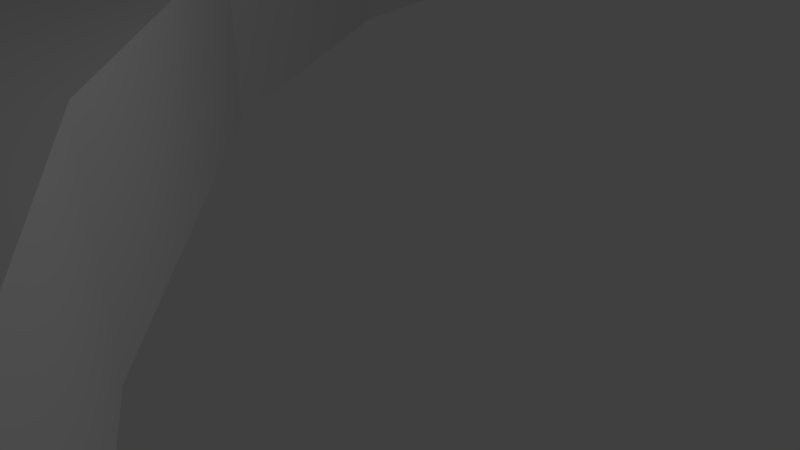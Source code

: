 # Source: quadropod_lower_leg1.blend  (saved by Blender 2.63.17; exported with 4.5.12 LTS)
import bpy
from mathutils import Matrix  # noqa: F401  (used for matrix-valued properties, if any)

bpy.ops.wm.read_factory_settings(use_empty=True)
scene = bpy.context.scene
scene.name = 'Scene'

# ---- collections
col_collection_1 = bpy.data.collections.new('Collection 1'); scene.collection.children.link(col_collection_1)

# ---- world
world_world = bpy.data.worlds.new('World'); scene.world = world_world
world_world.color = (0.05088, 0.05088, 0.05088)
world_world.use_sun_shadow = False
world_world.sun_shadow_jitter_overblur = 0.0
world_world.cycles.sampling_method = 'MANUAL'
world_world.cycles.sample_map_resolution = 256

# ---- cameras
cam_camera = bpy.data.cameras.new('Camera')
cam_camera.clip_end = 100.0
cam_camera.lens = 35.0
cam_camera.sensor_width = 32.0
cam_camera.sensor_height = 18.0
cam_camera.ortho_scale = 7.314
cam_camera.dof.focus_distance = 0.0
cam_camera.dof.aperture_fstop = 128.0

# ---- lights
light_lamp = bpy.data.lights.new('Lamp', 'POINT')
light_lamp.transmission_factor = 0.0
light_lamp.cutoff_distance = 30.0
light_lamp.energy = 100.0
light_lamp.shadow_buffer_clip_start = 1.001
light_lamp.shadow_soft_size = 1.0
light_lamp.shadow_maximum_resolution = 0.006
light_lamp.use_absolute_resolution = True
light_lamp.cycles.use_multiple_importance_sampling = False

# ---- meshes
me_mesh_001 = bpy.data.meshes.new('Mesh.001')
me_mesh_001.from_pydata([(32.77, -27.06, 0.0), (32.6, -26.95, 0.0), (32.45, -26.83, 0.0), (32.31, -26.7, 0.0), (32.19, -26.56, 0.0), (32.11, -26.43, 0.0), (32.06, -26.3, 0.0), (32.06, -26.17, 0.0), (32.11, -26.06, 0.0), (32.21, -25.96, 0.0), (32.39, -25.87, 0.0), (32.63, -25.81, 0.0), (32.95, -25.78, 0.0), (33.91, -25.74, 0.0), (34.91, -25.73, 0.0), (35.95, -25.74, 0.0), (37.03, -25.74, 0.0), (38.13, -25.74, 0.0), (39.25, -25.7, 0.0), (40.39, -25.62, 0.0), (41.55, -25.49, 0.0), (42.71, -25.3, 0.0), (43.87, -25.01, 0.0), (45.03, -24.64, 0.0), (46.19, -24.15, 0.0), (46.4, -24.05, 0.0), (46.58, -23.97, 0.0), (46.74, -23.91, 0.0), (46.88, -23.87, 0.0), (47.01, -23.85, 0.0), (47.13, -23.85, 0.0), (47.26, -23.87, 0.0), (47.38, -23.92, 0.0), (47.52, -24.0, 0.0), (47.67, -24.1, 0.0), (47.84, -24.24, 0.0), (48.03, -24.4, 0.0), (48.38, -24.71, 0.0), (49.03, -25.29, 0.0), (49.97, -26.1, 0.0), (51.17, -27.11, 0.0), (52.63, -28.27, 0.0), (54.32, -29.55, 0.0), (56.22, -30.9, 0.0), (58.32, -32.3, 0.0), (60.61, -33.7, 0.0), (63.06, -35.07, 0.0), (65.65, -36.36, 0.0), (68.38, -37.53, 0.0), (68.52, -37.6, 0.0), (68.63, -37.67, 0.0), (68.71, -37.74, 0.0), (68.77, -37.81, 0.0), (68.8, -37.88, 0.0), (68.8, -37.96, 0.0), (68.77, -38.03, 0.0), (68.71, -38.11, 0.0), (68.63, -38.18, 0.0), (68.51, -38.25, 0.0), (68.37, -38.31, 0.0), (68.2, -38.37, 0.0), (67.06, -38.5, 0.0), (65.29, -38.38, 0.0), (62.98, -38.02, 0.0), (60.21, -37.45, 0.0), (57.09, -36.68, 0.0), (53.69, -35.73, 0.0), (50.12, -34.61, 0.0), (46.46, -33.34, 0.0), (42.81, -31.93, 0.0), (39.25, -30.41, 0.0), (35.87, -28.78, 0.0), (129.1, -49.1, 0.0), (100.2, -49.21, 0.0), (75.94, -48.08, 0.0), (55.84, -45.94, 0.0), (39.52, -43.01, 0.0), (26.58, -39.49, 0.0), (16.63, -35.61, 0.0), (9.245, -31.6, 0.0), (4.037, -27.66, 0.0), (0.5991, -24.02, 0.0), (-1.472, -20.89, 0.0), (-2.581, -18.5, 0.0), (-3.129, -17.05, 0.0), (-3.444, -16.28, 0.0), (-3.699, -15.51, 0.0), (-3.901, -14.73, 0.0), (-4.056, -13.96, 0.0), (-4.17, -13.2, 0.0), (-4.249, -12.44, 0.0), (-4.299, -11.7, 0.0), (-4.327, -10.98, 0.0), (-4.338, -10.27, 0.0), (-4.34, -9.589, 0.0), (-4.337, -8.934, 0.0), (-4.336, -8.309, 0.0), (-4.335, -7.687, 0.0), (-4.327, -7.02, 0.0), (-4.314, -6.325, 0.0), (-4.296, -5.617, 0.0), (-4.273, -4.912, 0.0), (-4.246, -4.226, 0.0), (-4.217, -3.575, 0.0), (-4.185, -2.975, 0.0), (-4.152, -2.442, 0.0), (-4.117, -1.992, 0.0), (-4.083, -1.641, 0.0), (-4.049, -1.405, 0.0), (-3.829, -0.3162, 0.0), (-3.619, 0.5748, 0.0), (-3.4, 1.287, 0.0), (-3.157, 1.84, 0.0), (-2.87, 2.252, 0.0), (-2.522, 2.544, 0.0), (-2.096, 2.733, 0.0), (-1.573, 2.839, 0.0), (-0.937, 2.881, 0.0), (-0.1692, 2.879, 0.0), (0.7476, 2.852, 0.0), (1.831, 2.818, 0.0), (2.035, 2.813, 0.0), (2.237, 2.806, 0.0), (2.436, 2.796, 0.0), (2.628, 2.78, 0.0), (2.811, 2.757, 0.0), (2.982, 2.723, 0.0), (3.138, 2.678, 0.0), (3.278, 2.619, 0.0), (3.398, 2.544, 0.0), (3.496, 2.45, 0.0), (3.569, 2.337, 0.0), (3.615, 2.201, 0.0), (44.61, 2.062, 0.0), (44.68, 2.266, 0.0), (44.85, 2.433, 0.0), (45.12, 2.567, 0.0), (45.46, 2.671, 0.0), (45.86, 2.748, 0.0), (46.29, 2.803, 0.0), (46.74, 2.839, 0.0), (47.18, 2.86, 0.0), (47.59, 2.869, 0.0), (47.97, 2.871, 0.0), (48.27, 2.868, 0.0), (48.5, 2.865, 0.0), (49.74, 2.785, 0.0), (50.7, 2.576, 0.0), (51.42, 2.236, 0.0), (51.93, 1.762, 0.0), (52.27, 1.152, 0.0), (52.47, 0.4043, 0.0), (52.57, -0.4837, 0.0), (52.59, -1.514, 0.0), (52.57, -2.689, 0.0), (52.55, -4.011, 0.0), (52.55, -5.481, 0.0), (52.61, -7.103, 0.0), (54.44, -15.16, 0.0), (58.51, -21.83, 0.0), (64.41, -27.26, 0.0), (71.7, -31.58, 0.0), (79.97, -34.92, 0.0), (88.77, -37.41, 0.0), (97.7, -39.2, 0.0), (129.1, -42.1, 0.0), (3.615, -17.1, 0.0), (44.61, -17.1, 0.0), (132.6, -45.6, 0.0), (132.1, -47.35, 0.0), (130.9, -48.63, 0.0), (130.9, -42.57, 0.0), (132.1, -43.85, 0.0), (104.1, -40.92, 0.0), (104.1, -48.53, 0.0), (0.914, -3.353, 0.0), (0.3649, -3.902, 0.0), (-0.3851, -4.103, 0.0), (-1.135, -3.902, 0.0), (-1.684, -3.353, 0.0), (-1.885, -2.603, 0.0), (-1.684, -1.853, 0.0), (-1.135, -1.304, 0.0), (-0.3851, -1.103, 0.0), (0.3649, -1.304, 0.0), (0.914, -1.853, 0.0), (1.115, -2.603, 0.0), (0.914, -12.35, 0.0), (0.3649, -12.9, 0.0), (-0.3851, -13.1, 0.0), (-1.135, -12.9, 0.0), (-1.684, -12.35, 0.0), (-1.885, -11.6, 0.0), (-1.684, -10.85, 0.0), (-1.135, -10.3, 0.0), (-0.3851, -10.1, 0.0), (0.3649, -10.3, 0.0), (0.914, -10.85, 0.0), (1.115, -11.6, 0.0), (50.11, -2.603, 0.0), (50.11, -11.6, 0.0), (49.91, -3.353, 0.0), (49.36, -3.902, 0.0), (48.61, -4.103, 0.0), (47.86, -3.902, 0.0), (47.32, -3.353, 0.0), (47.11, -2.603, 0.0), (47.32, -1.853, 0.0), (47.86, -1.304, 0.0), (48.61, -1.103, 0.0), (49.36, -1.304, 0.0), (49.91, -1.853, 0.0), (49.91, -12.35, 0.0), (49.36, -12.9, 0.0), (48.61, -13.1, 0.0), (47.86, -12.9, 0.0), (47.32, -12.35, 0.0), (47.11, -11.6, 0.0), (47.32, -10.85, 0.0), (47.86, -10.3, 0.0), (48.61, -10.1, 0.0), (49.36, -10.3, 0.0), (49.91, -10.85, 0.0), (127.6, -45.6, 0.0), (127.8, -44.85, 0.0), (128.4, -44.3, 0.0), (129.1, -44.1, 0.0), (129.9, -44.3, 0.0), (130.4, -44.85, 0.0), (130.6, -45.6, 0.0), (130.4, -46.35, 0.0), (129.9, -46.9, 0.0), (129.1, -47.1, 0.0), (128.4, -46.9, 0.0), (127.8, -46.35, 0.0), (104.1, -40.1, 0.0), (104.1, -49.2, 0.0), (104.1, -49.2, 3.0), (104.1, -40.1, 3.0), (127.8, -46.35, 3.0), (128.4, -46.9, 3.0), (129.1, -47.1, 3.0), (129.9, -46.9, 3.0), (130.4, -46.35, 3.0), (130.6, -45.6, 3.0), (130.4, -44.85, 3.0), (129.9, -44.3, 3.0), (129.1, -44.1, 3.0), (128.4, -44.3, 3.0), (127.8, -44.85, 3.0), (127.6, -45.6, 3.0), (49.91, -10.85, 3.0), (49.36, -10.3, 3.0), (48.61, -10.1, 3.0), (47.86, -10.3, 3.0), (47.32, -10.85, 3.0), (47.11, -11.6, 3.0), (47.32, -12.35, 3.0), (47.86, -12.9, 3.0), (48.61, -13.1, 3.0), (49.36, -12.9, 3.0), (49.91, -12.35, 3.0), (49.91, -1.853, 3.0), (49.36, -1.304, 3.0), (48.61, -1.103, 3.0), (47.86, -1.304, 3.0), (47.32, -1.853, 3.0), (47.11, -2.603, 3.0), (47.32, -3.353, 3.0), (47.86, -3.902, 3.0), (48.61, -4.103, 3.0), (49.36, -3.902, 3.0), (49.91, -3.353, 3.0), (50.11, -11.6, 3.0), (50.11, -2.603, 3.0), (1.115, -11.6, 3.0), (0.914, -10.85, 3.0), (0.3649, -10.3, 3.0), (-0.3851, -10.1, 3.0), (-1.135, -10.3, 3.0), (-1.684, -10.85, 3.0), (-1.885, -11.6, 3.0), (-1.684, -12.35, 3.0), (-1.135, -12.9, 3.0), (-0.3851, -13.1, 3.0), (0.3649, -12.9, 3.0), (0.914, -12.35, 3.0), (1.115, -2.603, 3.0), (0.914, -1.853, 3.0), (0.3649, -1.304, 3.0), (-0.3851, -1.103, 3.0), (-1.135, -1.304, 3.0), (-1.684, -1.853, 3.0), (-1.885, -2.603, 3.0), (-1.684, -3.353, 3.0), (-1.135, -3.902, 3.0), (-0.3851, -4.103, 3.0), (0.3649, -3.902, 3.0), (0.914, -3.353, 3.0), (104.1, -48.53, 3.0), (104.1, -40.92, 3.0), (132.1, -43.85, 3.0), (130.9, -42.57, 3.0), (130.9, -48.63, 3.0), (132.1, -47.35, 3.0), (132.6, -45.6, 3.0), (44.61, -17.1, 3.0), (3.615, -17.1, 3.0), (129.1, -42.1, 3.0), (97.7, -39.2, 3.0), (88.77, -37.41, 3.0), (79.97, -34.92, 3.0), (71.7, -31.58, 3.0), (64.41, -27.26, 3.0), (58.51, -21.83, 3.0), (54.44, -15.16, 3.0), (52.61, -7.103, 3.0), (52.55, -5.481, 3.0), (52.55, -4.011, 3.0), (52.57, -2.689, 3.0), (52.59, -1.514, 3.0), (52.57, -0.4837, 3.0), (52.47, 0.4043, 3.0), (52.27, 1.152, 3.0), (51.93, 1.762, 3.0), (51.42, 2.236, 3.0), (50.7, 2.576, 3.0), (49.74, 2.785, 3.0), (48.5, 2.865, 3.0), (48.27, 2.868, 3.0), (47.97, 2.871, 3.0), (47.59, 2.869, 3.0), (47.18, 2.86, 3.0), (46.74, 2.839, 3.0), (46.29, 2.803, 3.0), (45.86, 2.748, 3.0), (45.46, 2.671, 3.0), (45.12, 2.567, 3.0), (44.85, 2.433, 3.0), (44.68, 2.266, 3.0), (44.61, 2.062, 3.0), (3.615, 2.201, 3.0), (3.569, 2.337, 3.0), (3.496, 2.45, 3.0), (3.398, 2.544, 3.0), (3.278, 2.619, 3.0), (3.138, 2.678, 3.0), (2.982, 2.723, 3.0), (2.811, 2.757, 3.0), (2.628, 2.78, 3.0), (2.436, 2.796, 3.0), (2.237, 2.806, 3.0), (2.035, 2.813, 3.0), (1.831, 2.818, 3.0), (0.7476, 2.852, 3.0), (-0.1692, 2.879, 3.0), (-0.937, 2.881, 3.0), (-1.573, 2.839, 3.0), (-2.096, 2.733, 3.0), (-2.522, 2.544, 3.0), (-2.87, 2.252, 3.0), (-3.157, 1.84, 3.0), (-3.4, 1.287, 3.0), (-3.619, 0.5748, 3.0), (-3.829, -0.3162, 3.0), (-4.049, -1.405, 3.0), (-4.083, -1.641, 3.0), (-4.117, -1.992, 3.0), (-4.152, -2.442, 3.0), (-4.185, -2.975, 3.0), (-4.217, -3.575, 3.0), (-4.246, -4.226, 3.0), (-4.273, -4.912, 3.0), (-4.296, -5.617, 3.0), (-4.314, -6.325, 3.0), (-4.327, -7.02, 3.0), (-4.335, -7.687, 3.0), (-4.336, -8.309, 3.0), (-4.337, -8.934, 3.0), (-4.34, -9.589, 3.0), (-4.338, -10.27, 3.0), (-4.327, -10.98, 3.0), (-4.299, -11.7, 3.0), (-4.249, -12.44, 3.0), (-4.17, -13.2, 3.0), (-4.056, -13.96, 3.0), (-3.901, -14.73, 3.0), (-3.699, -15.51, 3.0), (-3.444, -16.28, 3.0), (-3.129, -17.05, 3.0), (-2.581, -18.5, 3.0), (-1.472, -20.89, 3.0), (0.5991, -24.02, 3.0), (4.037, -27.66, 3.0), (9.245, -31.6, 3.0), (16.63, -35.61, 3.0), (26.58, -39.49, 3.0), (39.52, -43.01, 3.0), (55.84, -45.94, 3.0), (75.94, -48.08, 3.0), (100.2, -49.21, 3.0), (129.1, -49.1, 3.0), (35.87, -28.78, 3.0), (39.25, -30.41, 3.0), (42.81, -31.93, 3.0), (46.46, -33.34, 3.0), (50.12, -34.61, 3.0), (53.69, -35.73, 3.0), (57.09, -36.68, 3.0), (60.21, -37.45, 3.0), (62.98, -38.02, 3.0), (65.29, -38.38, 3.0), (67.06, -38.5, 3.0), (68.2, -38.37, 3.0), (68.37, -38.31, 3.0), (68.51, -38.25, 3.0), (68.63, -38.18, 3.0), (68.71, -38.11, 3.0), (68.77, -38.03, 3.0), (68.8, -37.96, 3.0), (68.8, -37.88, 3.0), (68.77, -37.81, 3.0), (68.71, -37.74, 3.0), (68.63, -37.67, 3.0), (68.52, -37.6, 3.0), (68.38, -37.53, 3.0), (65.65, -36.36, 3.0), (63.06, -35.07, 3.0), (60.61, -33.7, 3.0), (58.32, -32.3, 3.0), (56.22, -30.9, 3.0), (54.32, -29.55, 3.0), (52.63, -28.27, 3.0), (51.17, -27.11, 3.0), (49.97, -26.1, 3.0), (49.03, -25.29, 3.0), (48.38, -24.71, 3.0), (48.03, -24.4, 3.0), (47.84, -24.24, 3.0), (47.67, -24.1, 3.0), (47.52, -24.0, 3.0), (47.38, -23.92, 3.0), (47.26, -23.87, 3.0), (47.13, -23.85, 3.0), (47.01, -23.85, 3.0), (46.88, -23.87, 3.0), (46.74, -23.91, 3.0), (46.58, -23.97, 3.0), (46.4, -24.05, 3.0), (46.19, -24.15, 3.0), (45.03, -24.64, 3.0), (43.87, -25.01, 3.0), (42.71, -25.3, 3.0), (41.55, -25.49, 3.0), (40.39, -25.62, 3.0), (39.25, -25.7, 3.0), (38.13, -25.74, 3.0), (37.03, -25.74, 3.0), (35.95, -25.74, 3.0), (34.91, -25.73, 3.0), (33.91, -25.74, 3.0), (32.95, -25.78, 3.0), (32.63, -25.81, 3.0), (32.39, -25.87, 3.0), (32.21, -25.96, 3.0), (32.11, -26.06, 3.0), (32.06, -26.17, 3.0), (32.06, -26.3, 3.0), (32.11, -26.43, 3.0), (32.19, -26.56, 3.0), (32.31, -26.7, 3.0), (32.45, -26.83, 3.0), (32.6, -26.95, 3.0), (32.77, -27.06, 3.0)], [], [(175, 176, 297, 298), (290, 183, 184, 289), (239, 234, 223, 250), (337, 336, 137, 136), (328, 327, 146, 145), (372, 371, 102, 101), (351, 350, 123, 122), (383, 382, 91, 90), (376, 375, 98, 97), (363, 362, 111, 110), (422, 51, 52, 421), (445, 28, 29, 444), (428, 45, 46, 427), (426, 47, 48, 425), (452, 21, 22, 451), (241, 232, 233, 240), (254, 219, 220, 253), (267, 206, 207, 266), (176, 177, 296, 297), (296, 177, 178, 295), (340, 339, 134, 133), (336, 335, 138, 137), (321, 320, 153, 152), (370, 369, 104, 103), (371, 370, 103, 102), (385, 384, 89, 88), (352, 351, 122, 121), (438, 35, 36, 437), (468, 5, 6, 467), (447, 26, 27, 446), (448, 25, 26, 447), (458, 15, 16, 457), (432, 41, 42, 431), (308, 302, 171, 165), (247, 226, 227, 246), (260, 213, 214, 259), (274, 199, 201, 272), (289, 184, 185, 288), (251, 222, 200, 273), (314, 313, 160, 159), (317, 316, 157, 156), (379, 378, 95, 94), (378, 377, 96, 95), (381, 380, 93, 92), (361, 360, 113, 112), (362, 361, 112, 111), (408, 65, 66, 407), (444, 29, 30, 443), (446, 27, 28, 445), (472, 1, 2, 471), (470, 3, 4, 469), (240, 233, 234, 239), (253, 220, 221, 252), (266, 207, 208, 265), (281, 192, 193, 280), (323, 322, 151, 150), (330, 329, 144, 143), (319, 318, 155, 154), (375, 374, 99, 98), (374, 373, 100, 99), (367, 366, 107, 106), (394, 393, 80, 79), (443, 30, 31, 442), (410, 63, 64, 409), (436, 37, 38, 435), (412, 61, 62, 411), (462, 11, 12, 461), (442, 31, 32, 441), (401, 299, 174, 72), (246, 227, 228, 245), (259, 214, 215, 258), (201, 202, 271, 272), (288, 185, 186, 287), (262, 211, 199, 274), (318, 317, 156, 155), (311, 310, 163, 162), (389, 388, 85, 84), (386, 385, 88, 87), (368, 367, 106, 105), (387, 386, 87, 86), (380, 379, 94, 93), (457, 16, 17, 456), (405, 68, 69, 404), (464, 9, 10, 463), (450, 23, 24, 449), (417, 56, 57, 416), (418, 55, 56, 417), (341, 307, 166, 132), (252, 221, 222, 251), (202, 203, 270, 271), (280, 193, 194, 279), (307, 306, 167, 166), (326, 325, 148, 147), (338, 337, 136, 135), (392, 391, 82, 81), (391, 390, 83, 82), (364, 363, 110, 109), (398, 397, 76, 75), (348, 347, 126, 125), (416, 57, 58, 415), (419, 54, 55, 418), (423, 50, 51, 422), (471, 2, 3, 470), (460, 13, 14, 459), (300, 173, 235, 238), (245, 228, 229, 244), (258, 215, 216, 257), (209, 210, 263, 264), (188, 285, 286, 187), (275, 198, 187, 286), (315, 314, 159, 158), (316, 315, 158, 157), (388, 387, 86, 85), (342, 341, 132, 131), (358, 357, 116, 115), (343, 342, 131, 130), (365, 364, 109, 108), (407, 66, 67, 406), (467, 6, 7, 466), (449, 24, 25, 448), (403, 70, 71, 402), (463, 10, 11, 462), (451, 22, 23, 450), (340, 133, 167, 306), (301, 305, 168, 172), (208, 209, 264, 265), (279, 194, 195, 278), (287, 186, 175, 298), (324, 323, 150, 149), (335, 334, 139, 138), (345, 344, 129, 128), (382, 381, 92, 91), (399, 398, 75, 74), (393, 392, 81, 80), (384, 383, 90, 89), (421, 52, 53, 420), (430, 43, 44, 429), (425, 48, 49, 424), (466, 7, 8, 465), (459, 14, 15, 458), (299, 237, 236, 174), (244, 229, 230, 243), (257, 216, 217, 256), (270, 203, 204, 269), (285, 188, 189, 284), (302, 301, 172, 171), (329, 328, 145, 144), (327, 326, 147, 146), (334, 333, 140, 139), (373, 372, 101, 100), (350, 349, 124, 123), (344, 343, 130, 129), (357, 356, 117, 116), (437, 36, 37, 436), (456, 17, 18, 455), (424, 49, 50, 423), (429, 44, 45, 428), (440, 33, 34, 439), (454, 19, 20, 453), (238, 235, 164, 309), (250, 223, 224, 249), (263, 210, 211, 262), (278, 195, 196, 277), (292, 181, 182, 291), (305, 304, 169, 168), (339, 338, 135, 134), (312, 311, 162, 161), (390, 389, 84, 83), (356, 355, 118, 117), (349, 348, 125, 124), (369, 368, 105, 104), (353, 352, 121, 120), (453, 20, 21, 452), (465, 8, 9, 464), (435, 38, 39, 434), (427, 46, 47, 426), (439, 34, 35, 438), (243, 230, 231, 242), (256, 217, 218, 255), (269, 204, 205, 268), (284, 189, 190, 283), (333, 332, 141, 140), (310, 309, 164, 163), (320, 319, 154, 153), (347, 346, 127, 126), (355, 354, 119, 118), (395, 394, 79, 78), (366, 365, 108, 107), (415, 58, 59, 414), (420, 53, 54, 419), (455, 18, 19, 454), (434, 39, 40, 433), (433, 40, 41, 432), (461, 12, 13, 460), (308, 165, 173, 300), (249, 224, 225, 248), (273, 200, 212, 261), (190, 191, 282, 283), (291, 182, 183, 290), (304, 303, 170, 169), (313, 312, 161, 160), (331, 330, 143, 142), (360, 359, 114, 113), (377, 376, 97, 96), (354, 353, 120, 119), (396, 395, 78, 77), (359, 358, 115, 114), (473, 402, 71, 0), (431, 42, 43, 430), (413, 60, 61, 412), (404, 69, 70, 403), (469, 4, 5, 468), (242, 231, 232, 241), (255, 218, 219, 254), (268, 205, 206, 267), (191, 192, 281, 282), (332, 331, 142, 141), (322, 321, 152, 151), (325, 324, 149, 148), (303, 401, 72, 170), (400, 399, 74, 73), (346, 345, 128, 127), (397, 396, 77, 76), (409, 64, 65, 408), (406, 67, 68, 405), (411, 62, 63, 410), (473, 0, 1, 472), (441, 32, 33, 440), (414, 59, 60, 413), (237, 400, 73, 236), (248, 225, 226, 247), (261, 212, 213, 260), (196, 197, 276, 277), (197, 198, 275, 276), (178, 179, 294, 295), (359, 360, 358), (356, 357, 290), (339, 340, 338), (341, 350, 351), (341, 351, 352), (326, 263, 325), (341, 349, 350), (291, 357, 361), (264, 327, 328), (332, 333, 265), (289, 354, 290), (331, 332, 265), (290, 357, 291), (289, 352, 353), (264, 263, 327), (360, 361, 358), (333, 334, 265), (344, 341, 343), (355, 356, 290), (264, 331, 265), (341, 348, 349), (468, 467, 395), (354, 355, 290), (341, 346, 347), (300, 309, 400), (324, 263, 323), (470, 396, 471), (353, 354, 289), (341, 344, 345), (264, 328, 329), (330, 331, 264), (322, 263, 321), (327, 263, 326), (255, 340, 256), (341, 352, 289), (289, 288, 341), (288, 287, 341), (287, 298, 341), (306, 256, 340), (267, 266, 340), (266, 265, 340), (329, 330, 264), (358, 361, 357), (362, 291, 361), (324, 325, 263), (363, 291, 362), (376, 279, 278), (364, 291, 363), (306, 441, 315), (320, 274, 319), (296, 375, 278), (262, 321, 263), (292, 364, 365), (291, 364, 292), (320, 321, 262), (366, 292, 365), (262, 274, 320), (367, 293, 366), (371, 372, 294), (366, 293, 292), (368, 293, 367), (369, 293, 368), (369, 294, 293), (323, 263, 322), (272, 319, 274), (340, 268, 267), (272, 318, 319), (370, 294, 369), (370, 371, 294), (271, 316, 317), (386, 283, 385), (271, 317, 272), (295, 375, 296), (275, 341, 276), (254, 269, 255), (272, 317, 318), (270, 316, 271), (277, 298, 297), (268, 255, 269), (277, 297, 278), (276, 298, 277), (278, 297, 296), (294, 372, 295), (270, 269, 254), (254, 253, 270), (253, 316, 270), (374, 295, 373), (375, 295, 374), (373, 295, 372), (281, 383, 282), (341, 275, 307), (376, 278, 375), (253, 252, 316), (252, 251, 316), (377, 279, 376), (378, 279, 377), (379, 279, 378), (380, 280, 379), (282, 385, 283), (381, 280, 380), (273, 316, 251), (379, 280, 279), (381, 281, 280), (268, 340, 255), (315, 316, 273), (276, 341, 298), (382, 281, 381), (382, 383, 281), (306, 257, 256), (261, 315, 273), (286, 307, 275), (384, 385, 282), (383, 384, 282), (285, 307, 286), (306, 258, 257), (260, 315, 261), (440, 315, 441), (387, 283, 386), (284, 307, 285), (306, 259, 258), (259, 315, 260), (442, 306, 443), (306, 315, 259), (388, 283, 387), (284, 283, 388), (389, 284, 388), (442, 441, 306), (458, 306, 459), (307, 284, 389), (390, 307, 389), (392, 307, 391), (391, 307, 390), (437, 315, 438), (439, 315, 440), (443, 306, 444), (455, 306, 456), (454, 306, 455), (444, 306, 445), (438, 315, 439), (445, 306, 446), (436, 315, 437), (446, 306, 447), (393, 307, 392), (447, 306, 448), (435, 315, 436), (463, 306, 307), (448, 306, 449), (434, 314, 435), (449, 306, 450), (314, 315, 435), (459, 306, 460), (450, 306, 451), (460, 306, 461), (393, 394, 307), (451, 306, 452), (457, 306, 458), (456, 306, 457), (395, 396, 468), (433, 314, 434), (468, 396, 469), (395, 466, 394), (467, 466, 395), (432, 314, 433), (465, 394, 466), (461, 306, 462), (462, 306, 463), (463, 307, 464), (464, 307, 465), (307, 394, 465), (418, 399, 311), (404, 397, 405), (398, 406, 397), (472, 396, 473), (473, 396, 402), (402, 396, 403), (396, 397, 403), (430, 314, 431), (407, 398, 408), (432, 431, 314), (407, 406, 398), (429, 313, 430), (313, 314, 430), (427, 313, 428), (405, 397, 406), (426, 313, 427), (429, 428, 313), (403, 397, 404), (311, 399, 310), (421, 312, 422), (343, 341, 342), (424, 423, 312), (312, 313, 426), (420, 312, 421), (425, 312, 426), (425, 424, 312), (311, 312, 420), (469, 396, 470), (422, 312, 423), (408, 398, 409), (309, 300, 238), (310, 400, 309), (336, 337, 340), (419, 311, 420), (418, 311, 419), (417, 399, 418), (416, 399, 417), (341, 345, 346), (338, 340, 337), (250, 299, 239), (415, 399, 416), (414, 399, 415), (413, 399, 414), (409, 398, 410), (401, 239, 299), (412, 399, 413), (302, 246, 301), (399, 400, 310), (308, 246, 302), (399, 412, 398), (410, 398, 411), (249, 308, 300), (301, 245, 305), (246, 308, 247), (401, 242, 241), (341, 347, 348), (411, 398, 412), (246, 245, 301), (247, 308, 248), (248, 308, 249), (244, 304, 305), (249, 300, 250), (244, 305, 245), (300, 299, 250), (243, 304, 244), (452, 306, 453), (240, 239, 401), (335, 336, 340), (242, 303, 243), (243, 303, 304), (265, 335, 340), (241, 240, 401), (471, 396, 472), (299, 300, 400), (453, 306, 454), (400, 237, 299), (303, 242, 401), (334, 335, 265), (180, 181, 292, 293), (179, 180, 293, 294), (114, 115, 113), (117, 183, 116), (134, 135, 133), (132, 122, 123), (132, 121, 122), (147, 148, 210), (132, 123, 124), (182, 112, 116), (209, 145, 146), (141, 208, 140), (184, 183, 119), (142, 208, 141), (183, 182, 116), (184, 120, 121), (209, 146, 210), (113, 115, 112), (140, 208, 139), (129, 130, 132), (118, 183, 117), (209, 208, 142), (132, 124, 125), (5, 78, 6), (119, 183, 118), (132, 126, 127), (173, 73, 164), (149, 150, 210), (3, 2, 77), (120, 184, 119), (132, 128, 129), (209, 144, 145), (143, 209, 142), (151, 152, 210), (146, 147, 210), (218, 217, 133), (132, 184, 121), (184, 132, 185), (185, 132, 186), (186, 132, 175), (167, 133, 217), (206, 133, 207), (207, 133, 208), (144, 209, 143), (115, 116, 112), (111, 112, 182), (149, 210, 148), (110, 111, 182), (97, 195, 194), (109, 110, 182), (167, 158, 32), (153, 154, 199), (177, 195, 98), (211, 210, 152), (181, 108, 109), (182, 181, 109), (153, 211, 152), (107, 108, 181), (211, 153, 199), (106, 107, 180), (102, 179, 101), (107, 181, 180), (105, 106, 180), (104, 105, 180), (104, 180, 179), (150, 151, 210), (201, 199, 154), (133, 206, 205), (201, 154, 155), (103, 104, 179), (103, 179, 102), (202, 156, 157), (87, 88, 190), (202, 201, 156), (178, 177, 98), (198, 197, 132), (219, 218, 204), (201, 155, 156), (203, 202, 157), (196, 176, 175), (205, 204, 218), (196, 195, 176), (197, 196, 175), (195, 177, 176), (179, 178, 101), (203, 219, 204), (219, 203, 220), (220, 203, 157), (99, 100, 178), (98, 99, 178), (100, 101, 178), (192, 191, 90), (132, 166, 198), (97, 98, 195), (220, 157, 221), (221, 157, 222), (96, 97, 194), (95, 96, 194), (94, 95, 194), (93, 94, 193), (191, 190, 88), (92, 93, 193), (200, 222, 157), (94, 194, 193), (92, 193, 192), (205, 218, 133), (158, 200, 157), (197, 175, 132), (91, 92, 192), (91, 192, 90), (167, 217, 216), (212, 200, 158), (187, 198, 166), (89, 191, 88), (90, 191, 89), (188, 187, 166), (167, 216, 215), (213, 212, 158), (33, 32, 158), (86, 87, 190), (189, 188, 166), (167, 215, 214), (214, 213, 158), (31, 30, 167), (167, 214, 158), (85, 86, 190), (189, 85, 190), (84, 85, 189), (31, 167, 32), (15, 14, 167), (166, 84, 189), (83, 84, 166), (81, 82, 166), (82, 83, 166), (36, 35, 158), (34, 33, 158), (30, 29, 167), (18, 17, 167), (19, 18, 167), (29, 28, 167), (35, 34, 158), (28, 27, 167), (37, 36, 158), (27, 26, 167), (80, 81, 166), (26, 25, 167), (38, 37, 158), (10, 166, 167), (25, 24, 167), (39, 38, 159), (24, 23, 167), (159, 38, 158), (14, 13, 167), (23, 22, 167), (13, 12, 167), (80, 166, 79), (22, 21, 167), (16, 15, 167), (17, 16, 167), (78, 5, 77), (40, 39, 159), (5, 4, 77), (78, 79, 7), (6, 78, 7), (41, 40, 159), (8, 7, 79), (12, 11, 167), (11, 10, 167), (10, 9, 166), (9, 8, 166), (166, 8, 79), (55, 162, 74), (69, 68, 76), (75, 76, 67), (1, 0, 77), (0, 71, 77), (71, 70, 77), (77, 70, 76), (43, 42, 159), (66, 65, 75), (41, 159, 42), (66, 75, 67), (44, 43, 160), (160, 43, 159), (46, 45, 160), (68, 67, 76), (47, 46, 160), (44, 160, 45), (70, 69, 76), (162, 163, 74), (52, 51, 161), (130, 131, 132), (49, 161, 50), (161, 47, 160), (53, 52, 161), (48, 47, 161), (48, 161, 49), (162, 53, 161), (4, 3, 77), (51, 50, 161), (65, 64, 75), (164, 235, 173), (163, 164, 73), (137, 133, 136), (54, 53, 162), (55, 54, 162), (56, 55, 74), (57, 56, 74), (132, 127, 128), (135, 136, 133), (223, 234, 174), (58, 57, 74), (59, 58, 74), (60, 59, 74), (64, 63, 75), (72, 174, 234), (61, 60, 74), (171, 172, 227), (74, 163, 73), (165, 171, 227), (74, 75, 61), (63, 62, 75), (224, 173, 165), (172, 168, 228), (227, 226, 165), (72, 232, 231), (132, 125, 126), (62, 61, 75), (227, 172, 228), (226, 225, 165), (225, 224, 165), (229, 168, 169), (224, 223, 173), (229, 228, 168), (173, 223, 174), (230, 229, 169), (21, 20, 167), (233, 72, 234), (138, 133, 137), (231, 230, 170), (230, 169, 170), (208, 133, 138), (232, 72, 233), (2, 1, 77), (174, 73, 173), (20, 19, 167), (73, 174, 236), (170, 72, 231), (139, 208, 138)])
me_mesh_001.use_remesh_preserve_volume = False
me_mesh_001.use_remesh_preserve_attributes = False
me_mesh_001.use_mirror_vertex_groups = False
me_mesh_001.update()

# ---- objects
ob_beziercurve_001 = bpy.data.objects.new('BezierCurve.001', me_mesh_001)
ob_lamp = bpy.data.objects.new('Lamp', light_lamp)
ob_camera = bpy.data.objects.new('Camera', cam_camera)

# ---- transforms, parenting, visibility, modifiers, constraints
ob_beziercurve_001.location = (-64.11, 23.6, 0.0)
ob_beziercurve_001.lineart.crease_threshold = 0.0
ob_lamp.location = (4.076, 1.005, 5.904)
ob_lamp.rotation_euler = (0.6503, 0.05522, 1.866)
ob_lamp.lock_rotations_4d = False
ob_lamp.empty_display_type = 'ARROWS'
ob_lamp.color = (0.0, 0.0, 0.0, 0.0)
ob_lamp.lineart.crease_threshold = 0.0
ob_camera.location = (7.481, -6.508, 5.344)
ob_camera.rotation_euler = (1.109, 0.01082, 0.8149)
ob_camera.lock_rotations_4d = False
ob_camera.empty_display_type = 'ARROWS'
ob_camera.color = (0.0, 0.0, 0.0, 0.0)
ob_camera.display_type = 'WIRE'
ob_camera.lineart.crease_threshold = 0.0

# ---- collection membership
col_collection_1.objects.link(ob_beziercurve_001)
col_collection_1.objects.link(ob_lamp)
col_collection_1.objects.link(ob_camera)

# ---- scene / render settings (as saved in the file)
scene.camera = ob_camera
scene.frame_start = 1; scene.frame_end = 250; scene.frame_set(1)
scene.render.engine = 'BLENDER_EEVEE_NEXT'
scene.render.image_settings.color_mode = 'RGB'
scene.render.image_settings.compression = 90
scene.render.resolution_percentage = 50
scene.render.dither_intensity = 0.0
scene.render.bake_margin = 2
scene.render.bake_bias = 0.0
scene.cycles.use_denoising = False
scene.cycles.samples = 10
scene.cycles.sampling_pattern = 'TABULATED_SOBOL'
scene.cycles.light_sampling_threshold = 0.0
scene.cycles.use_adaptive_sampling = False
scene.cycles.use_light_tree = False
scene.cycles.blur_glossy = 0.0
scene.cycles.volume_bounces = 1
scene.cycles.pixel_filter_type = 'GAUSSIAN'
scene.cycles.sample_clamp_indirect = 0.0
scene.view_settings.view_transform = 'Standard'
bpy.context.view_layer.update()
